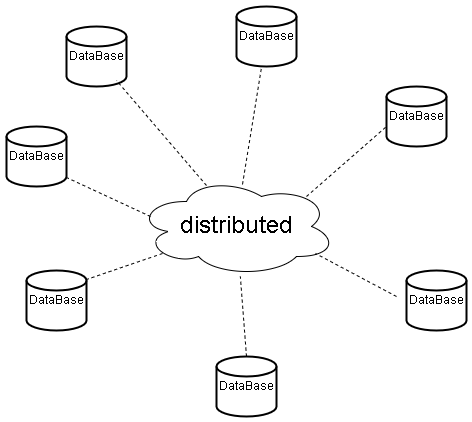

The diagram above was exported from draw.io. Its source (the exported page's mxGraphModel, read from the mxfile embedded in the PNG):
<mxGraphModel dx="1434" dy="844" grid="1" gridSize="10" guides="1" tooltips="1" connect="1" arrows="1" fold="1" page="1" pageScale="1" pageWidth="1169" pageHeight="827" math="0" shadow="0">
  <root>
    <mxCell id="0" />
    <mxCell id="1" parent="0" />
    <mxCell id="NA86adsyzTgd2q5ayRA0-1" value="&lt;font style=&quot;font-size: 24px;&quot;&gt;distributed&lt;/font&gt;" style="ellipse;shape=cloud;whiteSpace=wrap;html=1;" vertex="1" parent="1">
      <mxGeometry x="380" y="260" width="200" height="100" as="geometry" />
    </mxCell>
    <mxCell id="NA86adsyzTgd2q5ayRA0-2" value="DataBase" style="strokeWidth=2;html=1;shape=mxgraph.flowchart.database;whiteSpace=wrap;" vertex="1" parent="1">
      <mxGeometry x="310" y="110" width="60" height="60" as="geometry" />
    </mxCell>
    <mxCell id="NA86adsyzTgd2q5ayRA0-3" value="DataBase" style="strokeWidth=2;html=1;shape=mxgraph.flowchart.database;whiteSpace=wrap;" vertex="1" parent="1">
      <mxGeometry x="480" y="90" width="60" height="60" as="geometry" />
    </mxCell>
    <mxCell id="NA86adsyzTgd2q5ayRA0-4" value="DataBase" style="strokeWidth=2;html=1;shape=mxgraph.flowchart.database;whiteSpace=wrap;" vertex="1" parent="1">
      <mxGeometry x="630" y="170" width="60" height="60" as="geometry" />
    </mxCell>
    <mxCell id="NA86adsyzTgd2q5ayRA0-5" value="DataBase" style="strokeWidth=2;html=1;shape=mxgraph.flowchart.database;whiteSpace=wrap;" vertex="1" parent="1">
      <mxGeometry x="650" y="354" width="60" height="60" as="geometry" />
    </mxCell>
    <mxCell id="NA86adsyzTgd2q5ayRA0-6" value="DataBase" style="strokeWidth=2;html=1;shape=mxgraph.flowchart.database;whiteSpace=wrap;" vertex="1" parent="1">
      <mxGeometry x="460" y="440" width="60" height="60" as="geometry" />
    </mxCell>
    <mxCell id="NA86adsyzTgd2q5ayRA0-7" value="DataBase" style="strokeWidth=2;html=1;shape=mxgraph.flowchart.database;whiteSpace=wrap;" vertex="1" parent="1">
      <mxGeometry x="270" y="354" width="60" height="60" as="geometry" />
    </mxCell>
    <mxCell id="NA86adsyzTgd2q5ayRA0-8" value="DataBase" style="strokeWidth=2;html=1;shape=mxgraph.flowchart.database;whiteSpace=wrap;" vertex="1" parent="1">
      <mxGeometry x="250" y="210" width="60" height="60" as="geometry" />
    </mxCell>
    <mxCell id="NA86adsyzTgd2q5ayRA0-9" value="" style="endArrow=none;dashed=1;html=1;rounded=0;exitX=0.5;exitY=0;exitDx=0;exitDy=0;exitPerimeter=0;" edge="1" parent="1" source="NA86adsyzTgd2q5ayRA0-6" target="NA86adsyzTgd2q5ayRA0-1">
      <mxGeometry width="50" height="50" relative="1" as="geometry">
        <mxPoint x="560" y="450" as="sourcePoint" />
        <mxPoint x="610" y="400" as="targetPoint" />
      </mxGeometry>
    </mxCell>
    <mxCell id="NA86adsyzTgd2q5ayRA0-10" value="" style="endArrow=none;dashed=1;html=1;rounded=0;entryX=0.895;entryY=0.77;entryDx=0;entryDy=0;entryPerimeter=0;" edge="1" parent="1" target="NA86adsyzTgd2q5ayRA0-1">
      <mxGeometry width="50" height="50" relative="1" as="geometry">
        <mxPoint x="640" y="380" as="sourcePoint" />
        <mxPoint x="494" y="370" as="targetPoint" />
      </mxGeometry>
    </mxCell>
    <mxCell id="NA86adsyzTgd2q5ayRA0-11" value="" style="endArrow=none;dashed=1;html=1;rounded=0;exitX=0.85;exitY=0.2;exitDx=0;exitDy=0;exitPerimeter=0;" edge="1" parent="1" source="NA86adsyzTgd2q5ayRA0-1">
      <mxGeometry width="50" height="50" relative="1" as="geometry">
        <mxPoint x="636" y="290" as="sourcePoint" />
        <mxPoint x="630" y="210" as="targetPoint" />
      </mxGeometry>
    </mxCell>
    <mxCell id="NA86adsyzTgd2q5ayRA0-12" value="" style="endArrow=none;dashed=1;html=1;rounded=0;exitX=0.53;exitY=0.08;exitDx=0;exitDy=0;exitPerimeter=0;" edge="1" parent="1" source="NA86adsyzTgd2q5ayRA0-1" target="NA86adsyzTgd2q5ayRA0-3">
      <mxGeometry width="50" height="50" relative="1" as="geometry">
        <mxPoint x="520" y="470" as="sourcePoint" />
        <mxPoint x="514" y="390" as="targetPoint" />
      </mxGeometry>
    </mxCell>
    <mxCell id="NA86adsyzTgd2q5ayRA0-13" value="" style="endArrow=none;dashed=1;html=1;rounded=0;entryX=0.833;entryY=0.9;entryDx=0;entryDy=0;entryPerimeter=0;exitX=0.35;exitY=0.09;exitDx=0;exitDy=0;exitPerimeter=0;" edge="1" parent="1" source="NA86adsyzTgd2q5ayRA0-1" target="NA86adsyzTgd2q5ayRA0-2">
      <mxGeometry width="50" height="50" relative="1" as="geometry">
        <mxPoint x="530" y="480" as="sourcePoint" />
        <mxPoint x="524" y="400" as="targetPoint" />
      </mxGeometry>
    </mxCell>
    <mxCell id="NA86adsyzTgd2q5ayRA0-15" value="" style="endArrow=none;dashed=1;html=1;rounded=0;exitX=0.07;exitY=0.4;exitDx=0;exitDy=0;exitPerimeter=0;entryX=1;entryY=0.85;entryDx=0;entryDy=0;entryPerimeter=0;" edge="1" parent="1" source="NA86adsyzTgd2q5ayRA0-1" target="NA86adsyzTgd2q5ayRA0-8">
      <mxGeometry width="50" height="50" relative="1" as="geometry">
        <mxPoint x="540" y="490" as="sourcePoint" />
        <mxPoint x="534" y="410" as="targetPoint" />
      </mxGeometry>
    </mxCell>
    <mxCell id="NA86adsyzTgd2q5ayRA0-16" value="" style="endArrow=none;dashed=1;html=1;rounded=0;exitX=0.13;exitY=0.77;exitDx=0;exitDy=0;exitPerimeter=0;entryX=1;entryY=0.15;entryDx=0;entryDy=0;entryPerimeter=0;" edge="1" parent="1" source="NA86adsyzTgd2q5ayRA0-1" target="NA86adsyzTgd2q5ayRA0-7">
      <mxGeometry width="50" height="50" relative="1" as="geometry">
        <mxPoint x="550" y="500" as="sourcePoint" />
        <mxPoint x="544" y="420" as="targetPoint" />
      </mxGeometry>
    </mxCell>
  </root>
</mxGraphModel>